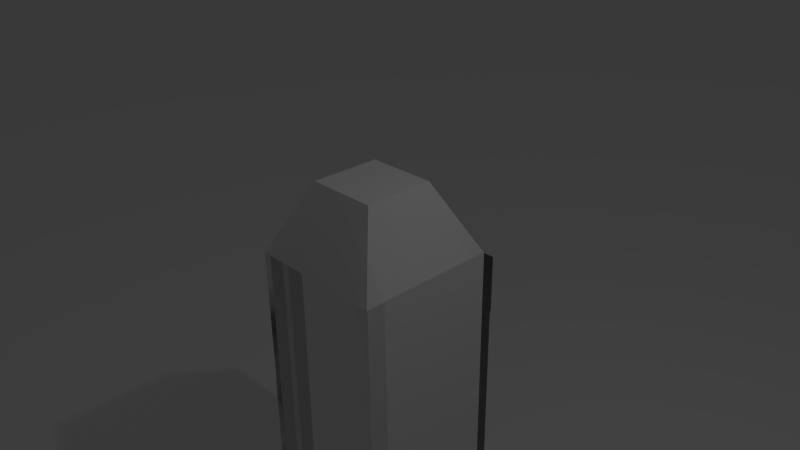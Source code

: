 # Source: test5.blend  (saved by Blender 2.76.0; exported with 4.5.12 LTS)
import bpy
from mathutils import Matrix  # noqa: F401  (used for matrix-valued properties, if any)

bpy.ops.wm.read_factory_settings(use_empty=True)
scene = bpy.context.scene
scene.name = 'Scene'

# ---- collections
col_collection_1 = bpy.data.collections.new('Collection 1'); scene.collection.children.link(col_collection_1)

# ---- materials (node trees are filled in below, after node groups)
mat_material = bpy.data.materials.new('Material')
mat_material.alpha_threshold = 0.0
mat_material.use_transparent_shadow = False
mat_material.roughness = 0.5
mat_material.line_color = (0.0, 0.0, 0.0, 1.0)

# ---- material node trees

# ---- world
world_world = bpy.data.worlds.new('World'); scene.world = world_world
world_world.color = (0.05088, 0.05088, 0.05088)
world_world.use_sun_shadow = False
world_world.sun_shadow_jitter_overblur = 0.0
world_world.cycles.sampling_method = 'MANUAL'
world_world.cycles.sample_map_resolution = 256

# ---- cameras
cam_camera = bpy.data.cameras.new('Camera')
cam_camera.clip_end = 100.0
cam_camera.lens = 35.0
cam_camera.sensor_width = 32.0
cam_camera.sensor_height = 18.0
cam_camera.ortho_scale = 7.314
cam_camera.dof.focus_distance = 0.0
cam_camera.dof.aperture_fstop = 128.0

# ---- lights
light_lamp = bpy.data.lights.new('Lamp', 'POINT')
light_lamp.transmission_factor = 0.0
light_lamp.cutoff_distance = 30.0
light_lamp.energy = 100.0
light_lamp.shadow_buffer_clip_start = 1.001
light_lamp.shadow_soft_size = 0.1
light_lamp.shadow_maximum_resolution = 0.006
light_lamp.use_absolute_resolution = True
light_lamp.cycles.use_multiple_importance_sampling = False

# ---- meshes
me_plane = bpy.data.meshes.new('Plane')
me_plane.from_pydata([(1.0, -1.0, 1.51e-07), (-1.0, -1.0, -1.51e-07), (1.0, 1.0, 1.51e-07), (-1.0, 1.0, -1.51e-07)], [], [(1, 2, 3), (0, 2, 1)])
me_plane.use_remesh_preserve_volume = False
me_plane.use_remesh_preserve_attributes = False
me_plane.use_mirror_vertex_groups = False
me_plane.update()
me_cube_001 = bpy.data.meshes.new('Cube.001')
me_cube_001.from_pydata([(-0.5, -0.5, -1.0), (-0.5, -1.0, 1.0), (-0.5, 0.5, -1.0), (-0.5, 1.0, 1.0), (0.5, -0.5, -1.0), (0.5, -1.0, 1.0), (0.5, 0.5, -1.0), (0.5, 1.0, 1.0), (1.979, 0.3927, -0.6521), (1.979, -0.01951, -0.7009), (1.979, -0.1055, 1.146), (1.979, -0.2686, 0.1979), (-1.002, -0.3043, 0.2297), (-1.001, -0.1192, 1.305), (-1.002, 0.4461, -0.7349), (-1.002, -0.02162, -0.7903)], [], [(1, 3, 14, 13), (7, 6, 2), (5, 4, 11, 10), (1, 0, 4), (2, 6, 4), (7, 3, 1), (2, 0, 12, 15), (3, 7, 2), (6, 7, 8, 9), (5, 1, 4), (0, 2, 4), (5, 7, 1), (10, 11, 9), (8, 10, 9), (4, 6, 9, 11), (7, 5, 10, 8), (14, 15, 12), (13, 14, 12), (3, 2, 15, 14), (0, 1, 13, 12)])
me_cube_001.use_remesh_preserve_volume = False
me_cube_001.use_remesh_preserve_attributes = False
me_cube_001.use_mirror_vertex_groups = False
me_cube_001.update()
me_cube = bpy.data.meshes.new('Cube')
me_cube.from_pydata([(1.0, 1.0, -1e+09), (1.0, -1.0, -1e+09), (-1.0, -1.0, -1e+09), (-1.0, 1.0, -1e+09), (1.0, 1.0, 1.0), (1.0, -1.0, 1.0), (-1.0, -1.0, 1.0), (-1.0, 1.0, 1.0), (0.5, 0.5, 2.0), (0.5, -0.5, 2.0), (-0.5, 0.5, 2.0), (-0.5, -0.5, 2.0)], [], [(1, 2, 3), (4, 7, 10, 8), (4, 5, 1), (1, 5, 6), (6, 7, 3), (0, 3, 7), (0, 1, 3), (7, 6, 11, 10), (0, 4, 1), (2, 1, 6), (2, 6, 3), (4, 0, 7), (10, 11, 9), (8, 10, 9), (6, 5, 9, 11), (5, 4, 8, 9)])
me_cube.materials.append(mat_material)
me_cube.use_remesh_preserve_volume = False
me_cube.use_remesh_preserve_attributes = False
me_cube.use_mirror_vertex_groups = False
me_cube.update()
me_cube_002 = bpy.data.meshes.new('Cube.002')
me_cube_002.from_pydata([(1.444, 0.4993, 0.9999), (0.5, 1.0, -1.0), (0.444, 0.4993, 0.9999), (-0.5, 1.0, -1.0), (1.444, -0.5007, 0.9999), (0.5, -1.0, -1.0), (0.444, -0.5007, 0.9999), (-0.5, -1.0, -1.0)], [], [(3, 2, 0), (7, 6, 2), (5, 4, 6), (1, 0, 4), (2, 6, 4), (7, 3, 1), (1, 3, 0), (3, 7, 2), (7, 5, 6), (5, 1, 4), (0, 2, 4), (5, 7, 1)])
me_cube_002.use_remesh_preserve_volume = False
me_cube_002.use_remesh_preserve_attributes = False
me_cube_002.use_mirror_vertex_groups = False
me_cube_002.update()
me_cube_003 = bpy.data.meshes.new('Cube.003')
me_cube_003.from_pydata([(-0.5, -0.5, -1.0), (-2.411, -0.9987, 1.0), (-0.5, 0.5, -1.0), (-2.411, 1.001, 1.0), (0.5, -0.5, -1.0), (-1.411, -0.9987, 1.0), (0.5, 0.5, -1.0), (-1.411, 1.001, 1.0)], [], [(3, 2, 0), (7, 6, 2), (5, 4, 6), (1, 0, 4), (2, 6, 4), (7, 3, 1), (1, 3, 0), (3, 7, 2), (7, 5, 6), (5, 1, 4), (0, 2, 4), (5, 7, 1)])
me_cube_003.use_remesh_preserve_volume = False
me_cube_003.use_remesh_preserve_attributes = False
me_cube_003.use_mirror_vertex_groups = False
me_cube_003.update()
me_cube_004 = bpy.data.meshes.new('Cube.004')
me_cube_004.from_pydata([(0.5, 0.5, 1.0), (0.5, 1.0, -1.0), (-0.5, 0.5, 1.0), (-0.5, 1.0, -1.0), (0.5, -0.5, 1.0), (0.5, -1.0, -1.0), (-0.5, -0.5, 1.0), (-0.5, -1.0, -1.0)], [], [(3, 2, 0), (7, 6, 2), (5, 4, 6), (1, 0, 4), (2, 6, 4), (7, 3, 1), (1, 3, 0), (3, 7, 2), (7, 5, 6), (5, 1, 4), (0, 2, 4), (5, 7, 1)])
me_cube_004.use_remesh_preserve_volume = False
me_cube_004.use_remesh_preserve_attributes = False
me_cube_004.use_mirror_vertex_groups = False
me_cube_004.update()
me_cube_005 = bpy.data.meshes.new('Cube.005')
me_cube_005.from_pydata([(-0.5, -0.5, -1.0), (-0.5, -1.0, 1.0), (-0.5, 0.5, -1.0), (-0.5, 1.0, 1.0), (0.5, -0.5, -1.0), (0.5, -1.0, 1.0), (0.5, 0.5, -1.0), (0.5, 1.0, 1.0), (1.339, 0.5819, 0.6655), (1.339, 0.3327, -0.331), (1.339, -0.4146, 0.6655), (-1.326, -0.3211, -0.2827), (-1.326, -0.5521, 0.6412), (-1.326, 0.3718, 0.6412)], [], [(3, 2, 0), (7, 6, 2), (5, 4, 6), (1, 0, 4), (2, 6, 4), (7, 3, 1), (3, 0, 11, 13), (3, 7, 2), (5, 6, 9, 10), (5, 1, 4), (0, 2, 4), (5, 7, 1), (8, 10, 9), (7, 5, 10, 8), (6, 7, 8, 9), (12, 13, 11), (1, 3, 13, 12), (0, 1, 12, 11)])
me_cube_005.use_remesh_preserve_volume = False
me_cube_005.use_remesh_preserve_attributes = False
me_cube_005.use_mirror_vertex_groups = False
me_cube_005.update()
me_cube_006 = bpy.data.meshes.new('Cube.006')
me_cube_006.from_pydata([(0.4985, -1.693, 0.9973), (0.5, 1.0, -1.0), (-0.5015, -1.693, 0.9973), (-0.5, 1.0, -1.0), (0.4985, -2.693, 0.9973), (0.5, -1.0, -1.0), (-0.5015, -2.693, 0.9973), (-0.5, -1.0, -1.0)], [], [(3, 2, 0), (7, 6, 2), (5, 4, 6), (1, 0, 4), (2, 6, 4), (7, 3, 1), (1, 3, 0), (3, 7, 2), (7, 5, 6), (5, 1, 4), (0, 2, 4), (5, 7, 1)])
me_cube_006.use_remesh_preserve_volume = False
me_cube_006.use_remesh_preserve_attributes = False
me_cube_006.use_mirror_vertex_groups = False
me_cube_006.update()

# ---- objects
ob_scenery_plane = bpy.data.objects.new('scenery_Plane', me_plane)
ob_cube = bpy.data.objects.new('Cube', me_cube_001)
ob_static_cube = bpy.data.objects.new('static_Cube', me_cube)
ob_lamp = bpy.data.objects.new('Lamp', light_lamp)
ob_camera = bpy.data.objects.new('Camera', cam_camera)
ob_cube_001 = bpy.data.objects.new('Cube.001', me_cube_002)
ob_cube_002 = bpy.data.objects.new('Cube.002', me_cube_003)
ob_cube_003 = bpy.data.objects.new('Cube.003', me_cube_004)
ob_cube_004 = bpy.data.objects.new('Cube.004', me_cube_005)
ob_cube_005 = bpy.data.objects.new('Cube.005', me_cube_006)

# ---- transforms, parenting, visibility, modifiers, constraints
ob_scenery_plane.location = (0.5172, -0.209, -5.093)
ob_scenery_plane.scale = (105.4, 105.4, 105.4)
ob_scenery_plane.lineart.crease_threshold = 0.0
ob_cube.location = (12.23, 0.4248, 19.83)
ob_cube.rotation_euler = (-0.005455, -0.0001643, 0.0006948)
ob_cube.scale = (1.0, 1.0, 0.4)
ob_cube.lineart.crease_threshold = 0.0
ob_static_cube.location = (-0.003137, 0.03364, -0.9928)
ob_static_cube.rotation_euler = (-0.005455, -0.0001643, 0.0006948)
ob_static_cube.lock_rotations_4d = False
ob_static_cube.empty_display_type = 'ARROWS'
ob_static_cube.lineart.crease_threshold = 0.0
ob_lamp.location = (4.071, 1.079, 5.886)
ob_lamp.rotation_euler = (0.6518, 0.06048, 1.867)
ob_lamp.lock_rotations_4d = False
ob_lamp.empty_display_type = 'ARROWS'
ob_lamp.color = (0.0, 0.0, 0.0, 0.0)
ob_lamp.lineart.crease_threshold = 0.0
ob_camera.location = (7.481, -6.434, 5.367)
ob_camera.rotation_euler = (1.105, 0.01467, 0.8156)
ob_camera.lock_rotations_4d = False
ob_camera.empty_display_type = 'ARROWS'
ob_camera.color = (0.0, 0.0, 0.0, 0.0)
ob_camera.display_type = 'WIRE'
ob_camera.lineart.crease_threshold = 0.0
ob_cube_001.location = (8.237, -8.545, 25.88)
ob_cube_001.rotation_euler = (3.136, -3.141, 3.142)
ob_cube_001.scale = (1.0, 1.0, 1.7)
ob_cube_001.lineart.crease_threshold = 0.0
ob_cube_002.location = (9.232, 0.4391, 22.83)
ob_cube_002.rotation_euler = (-0.005455, -0.0001643, 0.0006948)
ob_cube_002.scale = (1.0, 1.0, 1.8)
ob_cube_002.lineart.crease_threshold = 0.0
ob_cube_003.location = (5.237, -8.531, 28.88)
ob_cube_003.rotation_euler = (3.136, -3.141, 3.142)
ob_cube_003.lineart.crease_threshold = 0.0
ob_cube_004.location = (6.228, 5.437, 22.8)
ob_cube_004.rotation_euler = (-0.005455, -0.0001643, 0.0006948)
ob_cube_004.scale = (1.0, 1.0, 1.4)
ob_cube_004.lineart.crease_threshold = 0.0
ob_cube_005.location = (2.233, -3.533, 28.85)
ob_cube_005.rotation_euler = (3.136, -3.141, 3.142)
ob_cube_005.scale = (1.0, 1.0, 4.5)
ob_cube_005.lineart.crease_threshold = 0.0

# ---- collection membership
col_collection_1.objects.link(ob_scenery_plane)
col_collection_1.objects.link(ob_cube)
col_collection_1.objects.link(ob_static_cube)
col_collection_1.objects.link(ob_lamp)
col_collection_1.objects.link(ob_camera)
col_collection_1.objects.link(ob_cube_001)
col_collection_1.objects.link(ob_cube_002)
col_collection_1.objects.link(ob_cube_003)
col_collection_1.objects.link(ob_cube_004)
col_collection_1.objects.link(ob_cube_005)

# ---- scene / render settings (as saved in the file)
scene.camera = ob_camera
scene.frame_start = 1; scene.frame_end = 250; scene.frame_set(1)
scene.render.engine = 'BLENDER_EEVEE_NEXT'
scene.render.resolution_percentage = 50
scene.render.dither_intensity = 0.0
scene.cycles.use_denoising = False
scene.cycles.samples = 10
scene.cycles.sampling_pattern = 'TABULATED_SOBOL'
scene.cycles.light_sampling_threshold = 0.0
scene.cycles.use_adaptive_sampling = False
scene.cycles.use_light_tree = False
scene.cycles.blur_glossy = 0.0
scene.cycles.pixel_filter_type = 'GAUSSIAN'
scene.cycles.sample_clamp_indirect = 0.0
scene.view_settings.view_transform = 'Standard'
bpy.context.view_layer.update()
